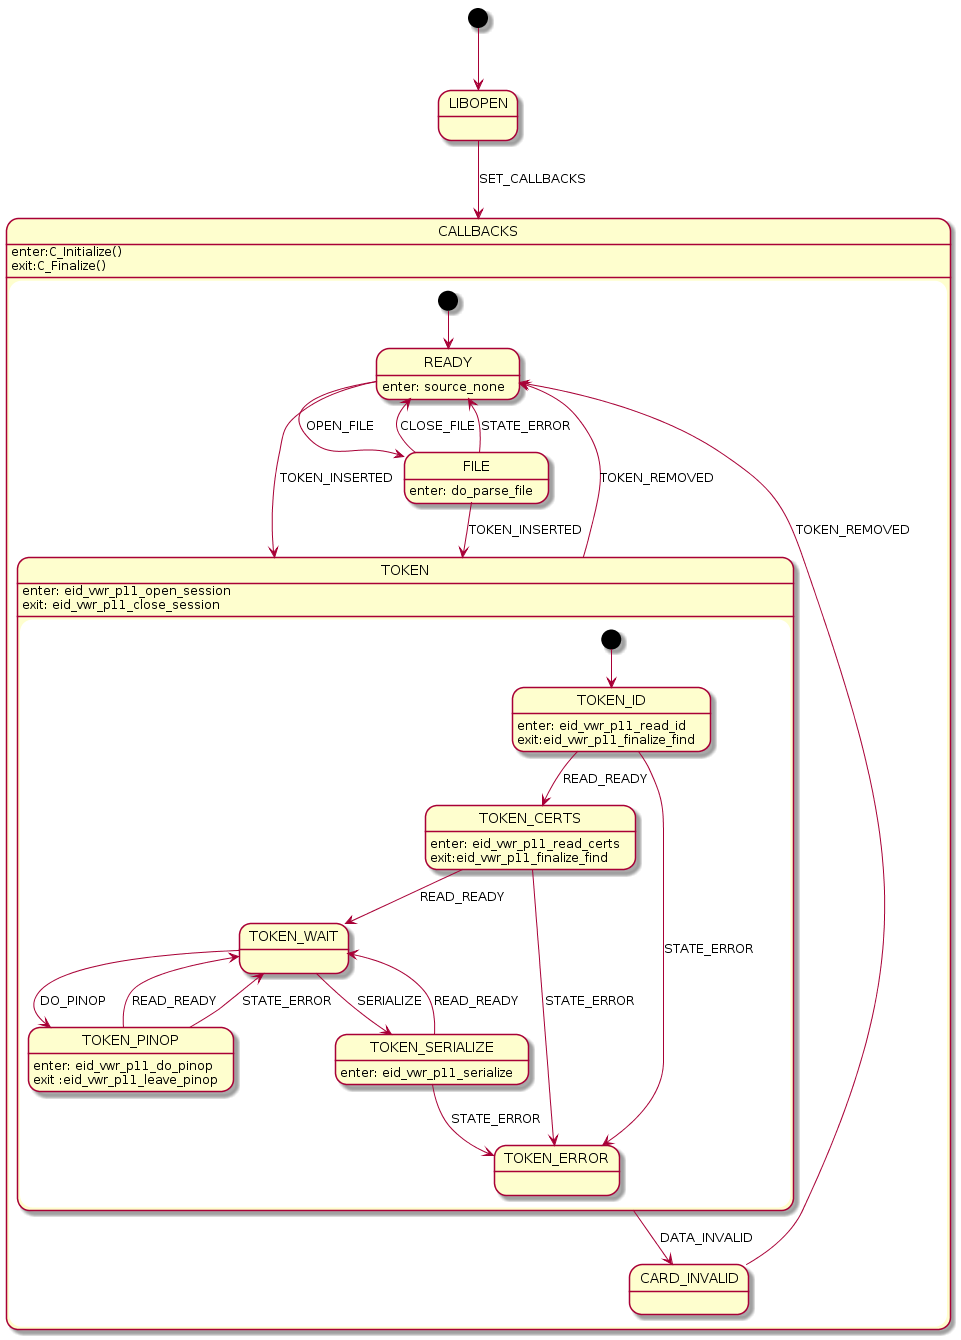

The diagram above was rendered by PlantUML. Its source (embedded in the PNG):
@startuml
[*] --> LIBOPEN

LIBOPEN --> CALLBACKS : SET_CALLBACKS

CALLBACKS: enter:C_Initialize()\nexit:C_Finalize()
state CALLBACKS {
  state READY
  state TOKEN
  state FILE
  state CARD_INVALID

  [*] --> READY

  READY --> FILE : OPEN_FILE
  READY --> TOKEN : TOKEN_INSERTED
  READY: enter: source_none

  FILE --> READY : CLOSE_FILE
  FILE --> TOKEN : TOKEN_INSERTED
  FILE --> READY : STATE_ERROR
  FILE: enter: do_parse_file

  TOKEN: enter: eid_vwr_p11_open_session\nexit: eid_vwr_p11_close_session
  TOKEN --> READY : TOKEN_REMOVED
  TOKEN --> CARD_INVALID : DATA_INVALID

  CARD_INVALID --> READY : TOKEN_REMOVED

  state TOKEN {
    state TOKEN_ID
    state TOKEN_CERTS
    state TOKEN_ERROR
    state TOKEN_WAIT
    state TOKEN_PINOP
    state TOKEN_SERIALIZE

    [*] --> TOKEN_ID

    TOKEN_ID --> TOKEN_CERTS : READ_READY
    TOKEN_ID --> TOKEN_ERROR : STATE_ERROR
    TOKEN_ID: enter: eid_vwr_p11_read_id\nexit:eid_vwr_p11_finalize_find

    TOKEN_CERTS --> TOKEN_WAIT : READ_READY
    TOKEN_CERTS --> TOKEN_ERROR : STATE_ERROR
    TOKEN_CERTS: enter: eid_vwr_p11_read_certs\nexit:eid_vwr_p11_finalize_find
 
    TOKEN_WAIT --> TOKEN_PINOP : DO_PINOP
    TOKEN_WAIT --> TOKEN_SERIALIZE : SERIALIZE

    TOKEN_PINOP --> TOKEN_WAIT : READ_READY
    TOKEN_PINOP --> TOKEN_WAIT : STATE_ERROR
    TOKEN_PINOP: enter: eid_vwr_p11_do_pinop\nexit :eid_vwr_p11_leave_pinop

    TOKEN_SERIALIZE --> TOKEN_WAIT : READ_READY
    TOKEN_SERIALIZE --> TOKEN_ERROR : STATE_ERROR
    TOKEN_SERIALIZE: enter: eid_vwr_p11_serialize
  }
}
@enduml